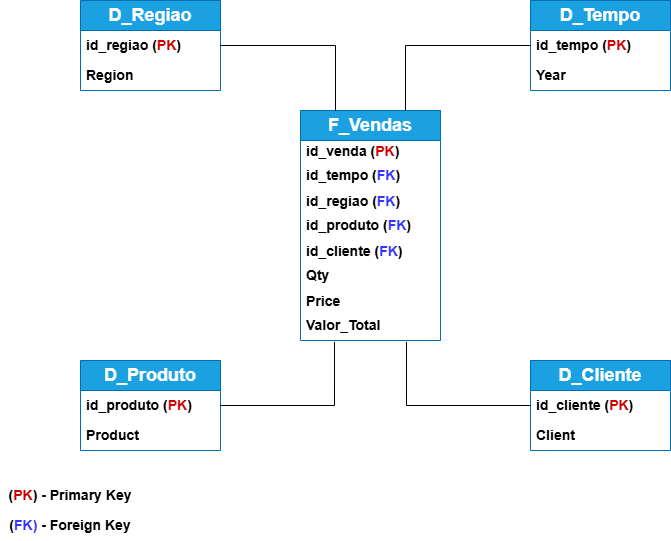

The diagram above was exported from draw.io. Its source (the exported page's mxGraphModel, read from the mxfile embedded in the PNG):
<mxGraphModel dx="1042" dy="562" grid="1" gridSize="10" guides="1" tooltips="1" connect="1" arrows="1" fold="1" page="1" pageScale="1" pageWidth="827" pageHeight="1169" math="0" shadow="0">
  <root>
    <mxCell id="0" />
    <mxCell id="1" parent="0" />
    <mxCell id="eV03AlJTCVLQkqrEi3k2-1" parent="1" style="swimlane;fontStyle=0;childLayout=stackLayout;horizontal=1;startSize=30;horizontalStack=0;resizeParent=1;resizeParentMax=0;resizeLast=0;collapsible=1;marginBottom=0;whiteSpace=wrap;html=1;fillColor=#1ba1e2;strokeColor=#006EAF;fontColor=#ffffff;" value="&lt;b&gt;&lt;font style=&quot;font-size: 18px;&quot;&gt;F_Vendas&lt;/font&gt;&lt;/b&gt;" vertex="1">
      <mxGeometry height="230" width="140" x="360" y="120" as="geometry" />
    </mxCell>
    <mxCell id="eV03AlJTCVLQkqrEi3k2-2" parent="eV03AlJTCVLQkqrEi3k2-1" style="text;strokeColor=none;fillColor=none;align=left;verticalAlign=middle;spacingLeft=4;spacingRight=4;overflow=hidden;points=[[0,0.5],[1,0.5]];portConstraint=eastwest;rotatable=0;whiteSpace=wrap;html=1;fontSize=14;" value="&lt;b&gt;id_venda (&lt;font style=&quot;color: rgb(204, 0, 0);&quot;&gt;PK&lt;/font&gt;)&lt;/b&gt;" vertex="1">
      <mxGeometry height="20" width="140" y="30" as="geometry" />
    </mxCell>
    <mxCell id="eV03AlJTCVLQkqrEi3k2-3" parent="eV03AlJTCVLQkqrEi3k2-1" style="text;align=left;verticalAlign=middle;spacingLeft=4;spacingRight=4;overflow=hidden;points=[[0,0.5],[1,0.5]];portConstraint=eastwest;rotatable=0;whiteSpace=wrap;html=1;fontSize=14;" value="&lt;b&gt;id_tempo (&lt;font style=&quot;color: rgb(51, 51, 255);&quot;&gt;FK&lt;/font&gt;)&lt;/b&gt;" vertex="1">
      <mxGeometry height="30" width="140" y="50" as="geometry" />
    </mxCell>
    <mxCell id="eV03AlJTCVLQkqrEi3k2-5" parent="eV03AlJTCVLQkqrEi3k2-1" style="text;strokeColor=none;fillColor=none;align=left;verticalAlign=middle;spacingLeft=4;spacingRight=4;overflow=hidden;points=[[0,0.5],[1,0.5]];portConstraint=eastwest;rotatable=0;whiteSpace=wrap;html=1;fontSize=14;" value="&lt;li data-section-id=&quot;i44k31&quot; data-start=&quot;362&quot; data-end=&quot;375&quot;&gt;&lt;b&gt;id_regiao&amp;nbsp;&lt;/b&gt;&lt;b&gt;(&lt;font style=&quot;color: rgb(51, 51, 255);&quot;&gt;FK&lt;/font&gt;)&lt;/b&gt;&lt;/li&gt;" vertex="1">
      <mxGeometry height="20" width="140" y="80" as="geometry" />
    </mxCell>
    <mxCell id="eV03AlJTCVLQkqrEi3k2-4" parent="eV03AlJTCVLQkqrEi3k2-1" style="text;strokeColor=none;fillColor=none;align=left;verticalAlign=middle;spacingLeft=4;spacingRight=4;overflow=hidden;points=[[0,0.5],[1,0.5]];portConstraint=eastwest;rotatable=0;whiteSpace=wrap;html=1;fontSize=14;" value="&lt;b&gt;id_produto&amp;nbsp;&lt;/b&gt;&lt;b&gt;(&lt;font style=&quot;color: rgb(51, 51, 255);&quot;&gt;FK&lt;/font&gt;)&lt;/b&gt;" vertex="1">
      <mxGeometry height="30" width="140" y="100" as="geometry" />
    </mxCell>
    <mxCell id="eV03AlJTCVLQkqrEi3k2-7" parent="eV03AlJTCVLQkqrEi3k2-1" style="text;align=left;verticalAlign=middle;spacingLeft=4;spacingRight=4;overflow=hidden;points=[[0,0.5],[1,0.5]];portConstraint=eastwest;rotatable=0;whiteSpace=wrap;html=1;fontSize=14;" value="&lt;b&gt;id_cliente&amp;nbsp;&lt;/b&gt;&lt;b&gt;(&lt;font style=&quot;color: rgb(51, 51, 255);&quot;&gt;FK&lt;/font&gt;)&lt;/b&gt;&lt;div&gt;&lt;br&gt;&lt;/div&gt;" vertex="1">
      <mxGeometry height="20" width="140" y="130" as="geometry" />
    </mxCell>
    <mxCell id="eV03AlJTCVLQkqrEi3k2-8" parent="eV03AlJTCVLQkqrEi3k2-1" style="text;strokeColor=none;fillColor=none;align=left;verticalAlign=middle;spacingLeft=4;spacingRight=4;overflow=hidden;points=[[0,0.5],[1,0.5]];portConstraint=eastwest;rotatable=0;whiteSpace=wrap;html=1;fontSize=14;" value="&lt;b&gt;Qty&lt;/b&gt;" vertex="1">
      <mxGeometry height="30" width="140" y="150" as="geometry" />
    </mxCell>
    <mxCell id="eV03AlJTCVLQkqrEi3k2-9" parent="eV03AlJTCVLQkqrEi3k2-1" style="text;strokeColor=none;fillColor=none;align=left;verticalAlign=middle;spacingLeft=4;spacingRight=4;overflow=hidden;points=[[0,0.5],[1,0.5]];portConstraint=eastwest;rotatable=0;whiteSpace=wrap;html=1;fontSize=14;" value="&lt;b&gt;Price&lt;/b&gt;" vertex="1">
      <mxGeometry height="20" width="140" y="180" as="geometry" />
    </mxCell>
    <mxCell id="eV03AlJTCVLQkqrEi3k2-10" parent="eV03AlJTCVLQkqrEi3k2-1" style="text;strokeColor=none;fillColor=none;align=left;verticalAlign=middle;spacingLeft=4;spacingRight=4;overflow=hidden;points=[[0,0.5],[1,0.5]];portConstraint=eastwest;rotatable=0;whiteSpace=wrap;html=1;fontSize=14;" value="&lt;li data-section-id=&quot;i44k31&quot; data-start=&quot;362&quot; data-end=&quot;375&quot;&gt;&lt;b&gt;Valor_Total&lt;/b&gt;&lt;/li&gt;" vertex="1">
      <mxGeometry height="30" width="140" y="200" as="geometry" />
    </mxCell>
    <mxCell id="eV03AlJTCVLQkqrEi3k2-11" parent="1" style="swimlane;fontStyle=0;childLayout=stackLayout;horizontal=1;startSize=30;horizontalStack=0;resizeParent=1;resizeParentMax=0;resizeLast=0;collapsible=1;marginBottom=0;whiteSpace=wrap;html=1;fillColor=#1ba1e2;fontColor=#ffffff;strokeColor=#006EAF;" value="&lt;font style=&quot;font-size: 18px;&quot;&gt;&lt;b&gt;D_Tempo&lt;/b&gt;&lt;/font&gt;" vertex="1">
      <mxGeometry height="90" width="140" x="590" y="10" as="geometry" />
    </mxCell>
    <mxCell id="eV03AlJTCVLQkqrEi3k2-12" parent="eV03AlJTCVLQkqrEi3k2-11" style="text;strokeColor=none;fillColor=none;align=left;verticalAlign=middle;spacingLeft=4;spacingRight=4;overflow=hidden;points=[[0,0.5],[1,0.5]];portConstraint=eastwest;rotatable=0;whiteSpace=wrap;html=1;" value="&lt;font style=&quot;font-size: 14px;&quot;&gt;&lt;b&gt;id_tempo&amp;nbsp;&lt;/b&gt;&lt;/font&gt;&lt;b style=&quot;font-size: 14px;&quot;&gt;(&lt;font style=&quot;color: rgb(204, 0, 0);&quot;&gt;PK&lt;/font&gt;)&lt;/b&gt;" vertex="1">
      <mxGeometry height="30" width="140" y="30" as="geometry" />
    </mxCell>
    <mxCell id="eV03AlJTCVLQkqrEi3k2-13" parent="eV03AlJTCVLQkqrEi3k2-11" style="text;strokeColor=none;fillColor=none;align=left;verticalAlign=middle;spacingLeft=4;spacingRight=4;overflow=hidden;points=[[0,0.5],[1,0.5]];portConstraint=eastwest;rotatable=0;whiteSpace=wrap;html=1;" value="&lt;font style=&quot;font-size: 14px;&quot;&gt;&lt;b&gt;Year&lt;/b&gt;&lt;/font&gt;" vertex="1">
      <mxGeometry height="30" width="140" y="60" as="geometry" />
    </mxCell>
    <mxCell id="eV03AlJTCVLQkqrEi3k2-15" parent="1" style="swimlane;fontStyle=0;childLayout=stackLayout;horizontal=1;startSize=30;horizontalStack=0;resizeParent=1;resizeParentMax=0;resizeLast=0;collapsible=1;marginBottom=0;whiteSpace=wrap;html=1;fillColor=#1ba1e2;fontColor=#ffffff;strokeColor=#006EAF;" value="&lt;font style=&quot;font-size: 18px;&quot;&gt;&lt;b&gt;D_Regiao&lt;/b&gt;&lt;/font&gt;" vertex="1">
      <mxGeometry height="90" width="140" x="140" y="10" as="geometry" />
    </mxCell>
    <mxCell id="eV03AlJTCVLQkqrEi3k2-16" parent="eV03AlJTCVLQkqrEi3k2-15" style="text;strokeColor=none;fillColor=none;align=left;verticalAlign=middle;spacingLeft=4;spacingRight=4;overflow=hidden;points=[[0,0.5],[1,0.5]];portConstraint=eastwest;rotatable=0;whiteSpace=wrap;html=1;" value="&lt;font style=&quot;font-size: 14px;&quot;&gt;&lt;b&gt;id_regiao&amp;nbsp;&lt;/b&gt;&lt;/font&gt;&lt;b style=&quot;font-size: 14px;&quot;&gt;(&lt;font style=&quot;color: rgb(204, 0, 0);&quot;&gt;PK&lt;/font&gt;)&lt;/b&gt;" vertex="1">
      <mxGeometry height="30" width="140" y="30" as="geometry" />
    </mxCell>
    <mxCell id="eV03AlJTCVLQkqrEi3k2-17" parent="eV03AlJTCVLQkqrEi3k2-15" style="text;strokeColor=none;fillColor=none;align=left;verticalAlign=middle;spacingLeft=4;spacingRight=4;overflow=hidden;points=[[0,0.5],[1,0.5]];portConstraint=eastwest;rotatable=0;whiteSpace=wrap;html=1;" value="&lt;font style=&quot;font-size: 14px;&quot;&gt;&lt;b&gt;Region&lt;/b&gt;&lt;/font&gt;" vertex="1">
      <mxGeometry height="30" width="140" y="60" as="geometry" />
    </mxCell>
    <mxCell id="eV03AlJTCVLQkqrEi3k2-18" parent="1" style="swimlane;fontStyle=0;childLayout=stackLayout;horizontal=1;startSize=30;horizontalStack=0;resizeParent=1;resizeParentMax=0;resizeLast=0;collapsible=1;marginBottom=0;whiteSpace=wrap;html=1;fillColor=#1ba1e2;fontColor=#ffffff;strokeColor=#006EAF;" value="&lt;font style=&quot;font-size: 18px;&quot;&gt;&lt;b&gt;D_Produto&lt;/b&gt;&lt;/font&gt;" vertex="1">
      <mxGeometry height="90" width="140" x="140" y="370" as="geometry" />
    </mxCell>
    <mxCell id="eV03AlJTCVLQkqrEi3k2-19" parent="eV03AlJTCVLQkqrEi3k2-18" style="text;strokeColor=none;fillColor=none;align=left;verticalAlign=middle;spacingLeft=4;spacingRight=4;overflow=hidden;points=[[0,0.5],[1,0.5]];portConstraint=eastwest;rotatable=0;whiteSpace=wrap;html=1;" value="&lt;font style=&quot;font-size: 14px;&quot;&gt;&lt;b&gt;id_produto&amp;nbsp;&lt;/b&gt;&lt;/font&gt;&lt;b style=&quot;font-size: 14px;&quot;&gt;(&lt;font style=&quot;color: rgb(204, 0, 0);&quot;&gt;PK&lt;/font&gt;)&lt;/b&gt;" vertex="1">
      <mxGeometry height="30" width="140" y="30" as="geometry" />
    </mxCell>
    <mxCell id="eV03AlJTCVLQkqrEi3k2-20" parent="eV03AlJTCVLQkqrEi3k2-18" style="text;strokeColor=none;fillColor=none;align=left;verticalAlign=middle;spacingLeft=4;spacingRight=4;overflow=hidden;points=[[0,0.5],[1,0.5]];portConstraint=eastwest;rotatable=0;whiteSpace=wrap;html=1;" value="&lt;font style=&quot;font-size: 14px;&quot;&gt;&lt;b&gt;Product&lt;/b&gt;&lt;/font&gt;" vertex="1">
      <mxGeometry height="30" width="140" y="60" as="geometry" />
    </mxCell>
    <mxCell id="eV03AlJTCVLQkqrEi3k2-21" parent="1" style="swimlane;fontStyle=0;childLayout=stackLayout;horizontal=1;startSize=30;horizontalStack=0;resizeParent=1;resizeParentMax=0;resizeLast=0;collapsible=1;marginBottom=0;whiteSpace=wrap;html=1;fillColor=#1ba1e2;fontColor=#ffffff;strokeColor=#006EAF;" value="&lt;font style=&quot;font-size: 18px;&quot;&gt;&lt;b&gt;D_Cliente&lt;/b&gt;&lt;/font&gt;" vertex="1">
      <mxGeometry height="90" width="140" x="590" y="370" as="geometry" />
    </mxCell>
    <mxCell id="eV03AlJTCVLQkqrEi3k2-22" parent="eV03AlJTCVLQkqrEi3k2-21" style="text;strokeColor=none;fillColor=none;align=left;verticalAlign=middle;spacingLeft=4;spacingRight=4;overflow=hidden;points=[[0,0.5],[1,0.5]];portConstraint=eastwest;rotatable=0;whiteSpace=wrap;html=1;" value="&lt;font style=&quot;font-size: 14px;&quot;&gt;&lt;b&gt;id_cliente&amp;nbsp;&lt;/b&gt;&lt;/font&gt;&lt;b style=&quot;font-size: 14px;&quot;&gt;(&lt;font style=&quot;color: rgb(204, 0, 0);&quot;&gt;PK&lt;/font&gt;)&lt;/b&gt;" vertex="1">
      <mxGeometry height="30" width="140" y="30" as="geometry" />
    </mxCell>
    <mxCell id="eV03AlJTCVLQkqrEi3k2-23" parent="eV03AlJTCVLQkqrEi3k2-21" style="text;strokeColor=none;fillColor=none;align=left;verticalAlign=middle;spacingLeft=4;spacingRight=4;overflow=hidden;points=[[0,0.5],[1,0.5]];portConstraint=eastwest;rotatable=0;whiteSpace=wrap;html=1;" value="&lt;font style=&quot;font-size: 14px;&quot;&gt;&lt;b&gt;Client&lt;/b&gt;&lt;/font&gt;" vertex="1">
      <mxGeometry height="30" width="140" y="60" as="geometry" />
    </mxCell>
    <mxCell id="eV03AlJTCVLQkqrEi3k2-24" edge="1" parent="1" source="eV03AlJTCVLQkqrEi3k2-16" style="endArrow=none;html=1;rounded=0;entryX=0.25;entryY=0;entryDx=0;entryDy=0;exitX=1;exitY=0.5;exitDx=0;exitDy=0;" target="eV03AlJTCVLQkqrEi3k2-1" value="">
      <mxGeometry height="50" relative="1" width="50" as="geometry">
        <Array as="points">
          <mxPoint x="395" y="55" />
        </Array>
        <mxPoint x="390" y="320" as="sourcePoint" />
        <mxPoint x="440" y="270" as="targetPoint" />
      </mxGeometry>
    </mxCell>
    <mxCell id="eV03AlJTCVLQkqrEi3k2-25" edge="1" parent="1" source="eV03AlJTCVLQkqrEi3k2-12" style="endArrow=none;html=1;rounded=0;entryX=0.75;entryY=0;entryDx=0;entryDy=0;exitX=0;exitY=0.5;exitDx=0;exitDy=0;" target="eV03AlJTCVLQkqrEi3k2-1" value="">
      <mxGeometry height="50" relative="1" width="50" as="geometry">
        <Array as="points">
          <mxPoint x="465" y="55" />
        </Array>
        <mxPoint x="390" y="220" as="sourcePoint" />
        <mxPoint x="440" y="170" as="targetPoint" />
      </mxGeometry>
    </mxCell>
    <mxCell id="eV03AlJTCVLQkqrEi3k2-28" edge="1" parent="1" source="eV03AlJTCVLQkqrEi3k2-19" style="endArrow=none;html=1;rounded=0;entryX=0.243;entryY=1.047;entryDx=0;entryDy=0;entryPerimeter=0;exitX=1;exitY=0.5;exitDx=0;exitDy=0;" target="eV03AlJTCVLQkqrEi3k2-10" value="">
      <mxGeometry height="50" relative="1" width="50" as="geometry">
        <Array as="points">
          <mxPoint x="394" y="415" />
        </Array>
        <mxPoint x="390" y="320" as="sourcePoint" />
        <mxPoint x="440" y="270" as="targetPoint" />
      </mxGeometry>
    </mxCell>
    <mxCell id="eV03AlJTCVLQkqrEi3k2-29" edge="1" parent="1" source="eV03AlJTCVLQkqrEi3k2-22" style="endArrow=none;html=1;rounded=0;entryX=0.757;entryY=1.047;entryDx=0;entryDy=0;entryPerimeter=0;exitX=0;exitY=0.5;exitDx=0;exitDy=0;" target="eV03AlJTCVLQkqrEi3k2-10" value="">
      <mxGeometry height="50" relative="1" width="50" as="geometry">
        <Array as="points">
          <mxPoint x="466" y="415" />
        </Array>
        <mxPoint x="390" y="320" as="sourcePoint" />
        <mxPoint x="440" y="270" as="targetPoint" />
      </mxGeometry>
    </mxCell>
    <mxCell id="eV03AlJTCVLQkqrEi3k2-30" parent="1" style="text;html=1;whiteSpace=wrap;strokeColor=none;fillColor=none;align=center;verticalAlign=middle;rounded=0;" value="&lt;b style=&quot;font-size: 14px; text-align: left;&quot;&gt;(&lt;font style=&quot;color: rgb(204, 0, 0);&quot;&gt;PK&lt;/font&gt;) - Primary Key&lt;/b&gt;" vertex="1">
      <mxGeometry height="30" width="140" x="60" y="490" as="geometry" />
    </mxCell>
    <mxCell id="eV03AlJTCVLQkqrEi3k2-33" parent="1" style="text;html=1;whiteSpace=wrap;strokeColor=none;fillColor=none;align=center;verticalAlign=middle;rounded=0;" value="&lt;b style=&quot;font-size: 14px; text-align: left;&quot;&gt;(&lt;font style=&quot;color: rgb(51, 51, 255);&quot;&gt;&lt;font&gt;FK&lt;/font&gt;)&lt;/font&gt; - Foreign Key&lt;/b&gt;" vertex="1">
      <mxGeometry height="30" width="140" x="60" y="520" as="geometry" />
    </mxCell>
  </root>
</mxGraphModel>